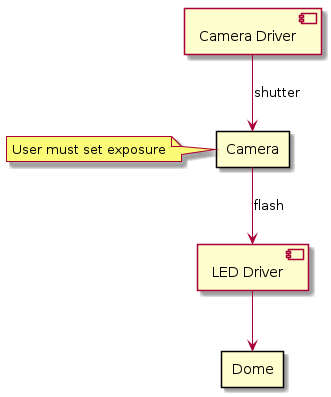

The diagram above was rendered by PlantUML. Its source (embedded in the PNG):
@startuml
skinparam backgroundColor transparent
skinparam DefaultTextAlignment center
skinparam componentStyle uml2

component "Camera Driver" as cam_drv
rectangle "Camera"        as camera
component "LED Driver"    as led_drv
rectangle "Dome"          as dome

cam_drv --> camera : shutter

note left of camera: User must set exposure

camera  --> led_drv : flash
led_drv --> dome

@enduml